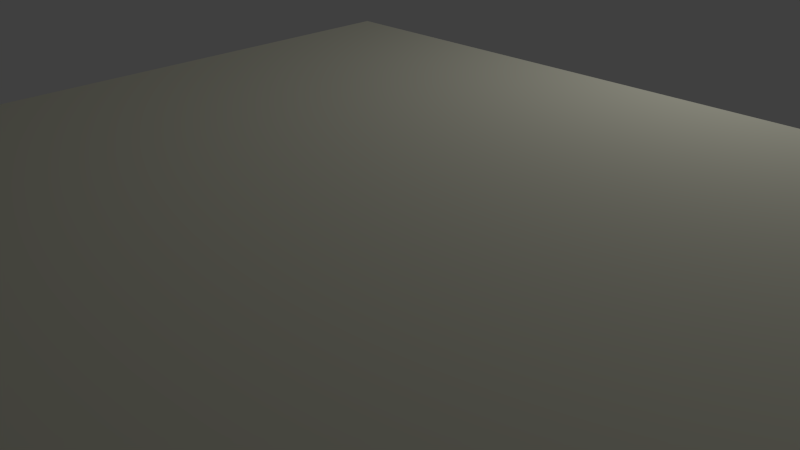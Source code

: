 # Source: ceilling.blend  (saved by Blender 2.62.0; exported with 4.5.12 LTS)
import bpy
from mathutils import Matrix  # noqa: F401  (used for matrix-valued properties, if any)

bpy.ops.wm.read_factory_settings(use_empty=True)
scene = bpy.context.scene
scene.name = 'Scene'

# ---- collections
col_collection_1 = bpy.data.collections.new('Collection 1'); scene.collection.children.link(col_collection_1)

# ---- materials (node trees are filled in below, after node groups)
mat_material_001 = bpy.data.materials.new('Material.001')
mat_material_001.alpha_threshold = 0.0
mat_material_001.use_transparent_shadow = False
mat_material_001.diffuse_color = (0.8, 0.7905, 0.6462, 1.0)
mat_material_001.roughness = 0.5
mat_material_001.specular_intensity = 1.0
mat_material_001.line_color = (0.0, 0.0, 0.0, 1.0)

# ---- material node trees

# ---- world
world_world = bpy.data.worlds.new('World'); scene.world = world_world
world_world.color = (0.05088, 0.05088, 0.05088)
world_world.use_sun_shadow = False
world_world.sun_shadow_jitter_overblur = 0.0
world_world.cycles.sampling_method = 'MANUAL'
world_world.cycles.sample_map_resolution = 256

# ---- cameras
cam_camera = bpy.data.cameras.new('Camera')
cam_camera.clip_end = 100.0
cam_camera.lens = 35.0
cam_camera.sensor_width = 32.0
cam_camera.sensor_height = 18.0
cam_camera.ortho_scale = 7.314
cam_camera.dof.focus_distance = 0.0
cam_camera.dof.aperture_fstop = 128.0

# ---- lights
light_lamp = bpy.data.lights.new('Lamp', 'POINT')
light_lamp.transmission_factor = 0.0
light_lamp.cutoff_distance = 30.0
light_lamp.energy = 100.0
light_lamp.shadow_buffer_clip_start = 1.001
light_lamp.shadow_soft_size = 1.0
light_lamp.shadow_maximum_resolution = 0.006
light_lamp.use_absolute_resolution = True
light_lamp.cycles.use_multiple_importance_sampling = False

# ---- meshes
me_ceilling = bpy.data.meshes.new('ceilling')
me_ceilling.from_pydata([(0.0, 3.0, 0.0), (0.0, 3.0, 6.59), (10.85, 3.0, 6.59), (10.85, 3.0, 0.0)], [], [(0, 1, 2, 3)])
_uv = me_ceilling.uv_layers.new(name='UVMap')
_uv.uv.foreach_set('vector', [1.0, 1.006, 0.005026, 1.004, 0.0, 0.003052, 0.995, 0.0])
me_ceilling.materials.append(mat_material_001)
me_ceilling.use_remesh_preserve_volume = False
me_ceilling.use_remesh_preserve_attributes = False
me_ceilling.use_mirror_vertex_groups = False
me_ceilling.update()

# ---- objects
ob_mesh = bpy.data.objects.new('Mesh', me_ceilling)
ob_lamp = bpy.data.objects.new('Lamp', light_lamp)
ob_camera = bpy.data.objects.new('Camera', cam_camera)

# ---- transforms, parenting, visibility, modifiers, constraints
ob_mesh.location = (0.0, 0.0, 0.0)
ob_mesh.rotation_euler = (1.571, -0.0, 0.0)
ob_mesh.lineart.crease_threshold = 0.0
ob_lamp.location = (4.076, 1.005, 5.904)
ob_lamp.rotation_euler = (0.6503, 0.05522, 1.866)
ob_lamp.lock_rotations_4d = False
ob_lamp.empty_display_type = 'ARROWS'
ob_lamp.color = (0.0, 0.0, 0.0, 0.0)
ob_lamp.lineart.crease_threshold = 0.0
ob_camera.location = (7.481, -6.508, 5.344)
ob_camera.rotation_euler = (1.109, 0.01082, 0.8149)
ob_camera.lock_rotations_4d = False
ob_camera.empty_display_type = 'ARROWS'
ob_camera.color = (0.0, 0.0, 0.0, 0.0)
ob_camera.display_type = 'WIRE'
ob_camera.lineart.crease_threshold = 0.0

# ---- collection membership
col_collection_1.objects.link(ob_mesh)
col_collection_1.objects.link(ob_lamp)
col_collection_1.objects.link(ob_camera)

# ---- scene / render settings (as saved in the file)
scene.camera = ob_camera
scene.frame_start = 1; scene.frame_end = 250; scene.frame_set(1)
scene.render.engine = 'BLENDER_EEVEE_NEXT'
scene.render.image_settings.color_mode = 'RGB'
scene.render.image_settings.compression = 90
scene.render.resolution_percentage = 50
scene.render.dither_intensity = 0.0
scene.render.bake_margin = 2
scene.render.bake_bias = 0.0
scene.cycles.use_denoising = False
scene.cycles.samples = 10
scene.cycles.sampling_pattern = 'TABULATED_SOBOL'
scene.cycles.light_sampling_threshold = 0.0
scene.cycles.use_adaptive_sampling = False
scene.cycles.use_light_tree = False
scene.cycles.blur_glossy = 0.0
scene.cycles.volume_bounces = 1
scene.cycles.pixel_filter_type = 'GAUSSIAN'
scene.cycles.sample_clamp_indirect = 0.0
scene.view_settings.view_transform = 'Standard'
bpy.context.view_layer.update()
